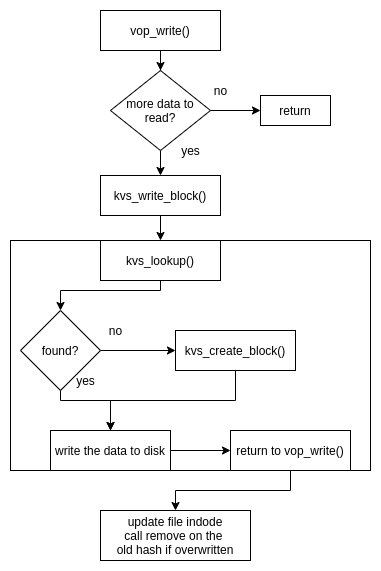

The diagram above was exported from draw.io. Its source (the exported page's mxGraphModel, read from the mxfile embedded in the PNG):
<mxGraphModel dx="1422" dy="713" grid="1" gridSize="10" guides="1" tooltips="1" connect="1" arrows="1" fold="1" page="1" pageScale="1" pageWidth="850" pageHeight="1100" math="0" shadow="0">
  <root>
    <mxCell id="0" />
    <mxCell id="1" parent="0" />
    <mxCell id="2" value="" style="rounded=0;whiteSpace=wrap;html=1;" vertex="1" parent="1">
      <mxGeometry x="430" y="750" width="360" height="230" as="geometry" />
    </mxCell>
    <mxCell id="3" style="edgeStyle=orthogonalEdgeStyle;rounded=0;orthogonalLoop=1;jettySize=auto;html=1;entryX=0.5;entryY=0;entryDx=0;entryDy=0;" edge="1" source="4" target="6" parent="1">
      <mxGeometry relative="1" as="geometry" />
    </mxCell>
    <mxCell id="4" value="kvs_write_block()" style="rounded=0;whiteSpace=wrap;html=1;" vertex="1" parent="1">
      <mxGeometry x="520" y="685" width="120" height="40" as="geometry" />
    </mxCell>
    <mxCell id="5" style="edgeStyle=orthogonalEdgeStyle;rounded=0;orthogonalLoop=1;jettySize=auto;html=1;entryX=0.5;entryY=0;entryDx=0;entryDy=0;" edge="1" source="6" target="11" parent="1">
      <mxGeometry relative="1" as="geometry">
        <Array as="points">
          <mxPoint x="580" y="800" />
          <mxPoint x="480" y="800" />
        </Array>
      </mxGeometry>
    </mxCell>
    <mxCell id="6" value="kvs_lookup()" style="rounded=0;whiteSpace=wrap;html=1;" vertex="1" parent="1">
      <mxGeometry x="520" y="750" width="120" height="40" as="geometry" />
    </mxCell>
    <mxCell id="7" style="edgeStyle=orthogonalEdgeStyle;rounded=0;orthogonalLoop=1;jettySize=auto;html=1;entryX=0.5;entryY=0;entryDx=0;entryDy=0;" edge="1" source="8" target="18" parent="1">
      <mxGeometry relative="1" as="geometry" />
    </mxCell>
    <mxCell id="8" value="vop_write()" style="rounded=0;whiteSpace=wrap;html=1;" vertex="1" parent="1">
      <mxGeometry x="520" y="520" width="120" height="40" as="geometry" />
    </mxCell>
    <mxCell id="9" style="edgeStyle=orthogonalEdgeStyle;rounded=0;orthogonalLoop=1;jettySize=auto;html=1;entryX=0.5;entryY=0;entryDx=0;entryDy=0;" edge="1" source="11" target="13" parent="1">
      <mxGeometry relative="1" as="geometry">
        <Array as="points">
          <mxPoint x="480" y="910" />
          <mxPoint x="530" y="910" />
        </Array>
      </mxGeometry>
    </mxCell>
    <mxCell id="10" style="edgeStyle=orthogonalEdgeStyle;rounded=0;orthogonalLoop=1;jettySize=auto;html=1;entryX=0;entryY=0.5;entryDx=0;entryDy=0;" edge="1" source="11" target="23" parent="1">
      <mxGeometry relative="1" as="geometry" />
    </mxCell>
    <mxCell id="11" value="found?" style="rhombus;whiteSpace=wrap;html=1;" vertex="1" parent="1">
      <mxGeometry x="440" y="820" width="80" height="80" as="geometry" />
    </mxCell>
    <mxCell id="12" style="edgeStyle=orthogonalEdgeStyle;rounded=0;orthogonalLoop=1;jettySize=auto;html=1;entryX=0;entryY=0.5;entryDx=0;entryDy=0;" edge="1" source="13" target="25" parent="1">
      <mxGeometry relative="1" as="geometry" />
    </mxCell>
    <mxCell id="13" value="write the data to disk" style="rounded=0;whiteSpace=wrap;html=1;" vertex="1" parent="1">
      <mxGeometry x="470" y="940" width="120" height="40" as="geometry" />
    </mxCell>
    <mxCell id="14" value="no" style="text;html=1;align=center;verticalAlign=middle;resizable=0;points=[];autosize=1;strokeColor=none;" vertex="1" parent="1">
      <mxGeometry x="520" y="830" width="30" height="20" as="geometry" />
    </mxCell>
    <mxCell id="15" value="yes" style="text;html=1;align=center;verticalAlign=middle;resizable=0;points=[];autosize=1;strokeColor=none;" vertex="1" parent="1">
      <mxGeometry x="490" y="880" width="30" height="20" as="geometry" />
    </mxCell>
    <mxCell id="16" style="edgeStyle=orthogonalEdgeStyle;rounded=0;orthogonalLoop=1;jettySize=auto;html=1;entryX=0;entryY=0.5;entryDx=0;entryDy=0;" edge="1" source="18" target="20" parent="1">
      <mxGeometry relative="1" as="geometry" />
    </mxCell>
    <mxCell id="17" style="edgeStyle=orthogonalEdgeStyle;rounded=0;orthogonalLoop=1;jettySize=auto;html=1;entryX=0.5;entryY=0;entryDx=0;entryDy=0;" edge="1" source="18" target="4" parent="1">
      <mxGeometry relative="1" as="geometry" />
    </mxCell>
    <mxCell id="18" value="more data to read?" style="rhombus;whiteSpace=wrap;html=1;" vertex="1" parent="1">
      <mxGeometry x="530" y="580" width="100" height="80" as="geometry" />
    </mxCell>
    <mxCell id="19" value="no" style="text;html=1;align=center;verticalAlign=middle;resizable=0;points=[];autosize=1;strokeColor=none;" vertex="1" parent="1">
      <mxGeometry x="625" y="590" width="30" height="20" as="geometry" />
    </mxCell>
    <mxCell id="20" value="return" style="rounded=0;whiteSpace=wrap;html=1;" vertex="1" parent="1">
      <mxGeometry x="680" y="605" width="70" height="30" as="geometry" />
    </mxCell>
    <mxCell id="21" value="yes" style="text;html=1;align=center;verticalAlign=middle;resizable=0;points=[];autosize=1;strokeColor=none;" vertex="1" parent="1">
      <mxGeometry x="595" y="650" width="30" height="20" as="geometry" />
    </mxCell>
    <mxCell id="22" style="edgeStyle=orthogonalEdgeStyle;rounded=0;orthogonalLoop=1;jettySize=auto;html=1;entryX=0.5;entryY=0;entryDx=0;entryDy=0;" edge="1" source="23" target="13" parent="1">
      <mxGeometry relative="1" as="geometry">
        <Array as="points">
          <mxPoint x="655" y="910" />
          <mxPoint x="530" y="910" />
        </Array>
      </mxGeometry>
    </mxCell>
    <mxCell id="23" value="kvs_create_block()" style="rounded=0;whiteSpace=wrap;html=1;" vertex="1" parent="1">
      <mxGeometry x="595" y="840" width="120" height="40" as="geometry" />
    </mxCell>
    <mxCell id="24" style="edgeStyle=orthogonalEdgeStyle;rounded=0;orthogonalLoop=1;jettySize=auto;html=1;entryX=0.5;entryY=0;entryDx=0;entryDy=0;" edge="1" source="25" target="26" parent="1">
      <mxGeometry relative="1" as="geometry" />
    </mxCell>
    <mxCell id="25" value="return to vop_write()" style="rounded=0;whiteSpace=wrap;html=1;" vertex="1" parent="1">
      <mxGeometry x="650" y="940" width="120" height="40" as="geometry" />
    </mxCell>
    <mxCell id="26" value="update file indode&lt;br&gt;call remove on the&amp;nbsp;&lt;br&gt;old hash if overwritten" style="whiteSpace=wrap;html=1;" vertex="1" parent="1">
      <mxGeometry x="520" y="1020" width="150" height="50" as="geometry" />
    </mxCell>
  </root>
</mxGraphModel>